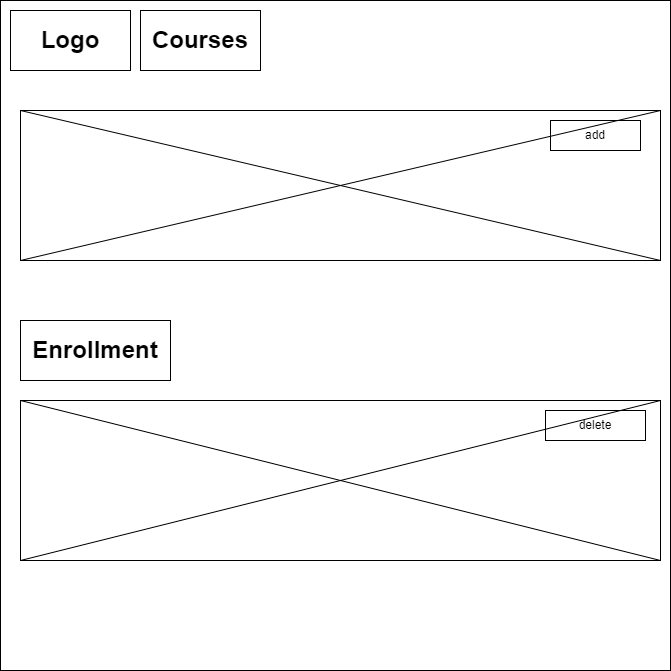

The diagram above was exported from draw.io. Its source (the exported page's mxGraphModel, read from the mxfile embedded in the PNG):
<mxGraphModel dx="1434" dy="780" grid="1" gridSize="10" guides="1" tooltips="1" connect="1" arrows="1" fold="1" page="1" pageScale="1" pageWidth="850" pageHeight="1100" math="0" shadow="0">
  <root>
    <mxCell id="0" />
    <mxCell id="1" parent="0" />
    <mxCell id="m6B1bF2u3AjKxX0Tonjs-1" value="" style="whiteSpace=wrap;html=1;aspect=fixed;" vertex="1" parent="1">
      <mxGeometry x="100" y="100" width="670" height="670" as="geometry" />
    </mxCell>
    <mxCell id="m6B1bF2u3AjKxX0Tonjs-2" value="&lt;h1&gt;Logo&lt;/h1&gt;" style="rounded=0;whiteSpace=wrap;html=1;align=center;" vertex="1" parent="1">
      <mxGeometry x="110" y="110" width="120" height="60" as="geometry" />
    </mxCell>
    <mxCell id="m6B1bF2u3AjKxX0Tonjs-5" value="&lt;h1&gt;Courses&lt;/h1&gt;" style="rounded=0;whiteSpace=wrap;html=1;" vertex="1" parent="1">
      <mxGeometry x="240" y="110" width="120" height="60" as="geometry" />
    </mxCell>
    <mxCell id="m6B1bF2u3AjKxX0Tonjs-7" value="" style="rounded=0;whiteSpace=wrap;html=1;" vertex="1" parent="1">
      <mxGeometry x="120" y="210" width="640" height="150" as="geometry" />
    </mxCell>
    <mxCell id="m6B1bF2u3AjKxX0Tonjs-9" value="" style="endArrow=none;html=1;rounded=0;entryX=0;entryY=0;entryDx=0;entryDy=0;exitX=1;exitY=1;exitDx=0;exitDy=0;" edge="1" parent="1" source="m6B1bF2u3AjKxX0Tonjs-7" target="m6B1bF2u3AjKxX0Tonjs-7">
      <mxGeometry width="50" height="50" relative="1" as="geometry">
        <mxPoint x="400" y="450" as="sourcePoint" />
        <mxPoint x="450" y="400" as="targetPoint" />
      </mxGeometry>
    </mxCell>
    <mxCell id="m6B1bF2u3AjKxX0Tonjs-12" value="add" style="rounded=0;whiteSpace=wrap;html=1;" vertex="1" parent="1">
      <mxGeometry x="650" y="220" width="90" height="30" as="geometry" />
    </mxCell>
    <mxCell id="m6B1bF2u3AjKxX0Tonjs-10" value="&lt;h1&gt;Enrollment&lt;/h1&gt;" style="rounded=0;whiteSpace=wrap;html=1;" vertex="1" parent="1">
      <mxGeometry x="120" y="420" width="150" height="60" as="geometry" />
    </mxCell>
    <mxCell id="m6B1bF2u3AjKxX0Tonjs-8" value="" style="endArrow=none;html=1;rounded=0;entryX=1;entryY=0;entryDx=0;entryDy=0;exitX=0;exitY=1;exitDx=0;exitDy=0;" edge="1" parent="1" source="m6B1bF2u3AjKxX0Tonjs-7" target="m6B1bF2u3AjKxX0Tonjs-7">
      <mxGeometry width="50" height="50" relative="1" as="geometry">
        <mxPoint x="400" y="450" as="sourcePoint" />
        <mxPoint x="450" y="400" as="targetPoint" />
      </mxGeometry>
    </mxCell>
    <mxCell id="m6B1bF2u3AjKxX0Tonjs-13" value="" style="rounded=0;whiteSpace=wrap;html=1;" vertex="1" parent="1">
      <mxGeometry x="120" y="500" width="640" height="160" as="geometry" />
    </mxCell>
    <mxCell id="m6B1bF2u3AjKxX0Tonjs-15" value="" style="endArrow=none;html=1;rounded=0;entryX=0;entryY=0;entryDx=0;entryDy=0;exitX=1;exitY=1;exitDx=0;exitDy=0;" edge="1" parent="1" source="m6B1bF2u3AjKxX0Tonjs-13" target="m6B1bF2u3AjKxX0Tonjs-13">
      <mxGeometry width="50" height="50" relative="1" as="geometry">
        <mxPoint x="200" y="590" as="sourcePoint" />
        <mxPoint x="250" y="540" as="targetPoint" />
      </mxGeometry>
    </mxCell>
    <mxCell id="m6B1bF2u3AjKxX0Tonjs-16" value="delete" style="rounded=0;whiteSpace=wrap;html=1;" vertex="1" parent="1">
      <mxGeometry x="645" y="510" width="100" height="30" as="geometry" />
    </mxCell>
    <mxCell id="m6B1bF2u3AjKxX0Tonjs-14" value="" style="endArrow=none;html=1;rounded=0;entryX=1;entryY=0;entryDx=0;entryDy=0;exitX=0;exitY=1;exitDx=0;exitDy=0;" edge="1" parent="1" source="m6B1bF2u3AjKxX0Tonjs-13" target="m6B1bF2u3AjKxX0Tonjs-13">
      <mxGeometry width="50" height="50" relative="1" as="geometry">
        <mxPoint x="400" y="450" as="sourcePoint" />
        <mxPoint x="450" y="400" as="targetPoint" />
      </mxGeometry>
    </mxCell>
  </root>
</mxGraphModel>